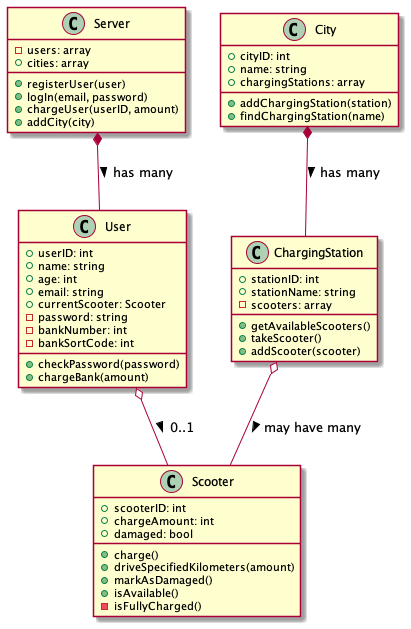

The diagram above was rendered by PlantUML. Its source (embedded in the PNG):
@startuml
class Server {
    - users: array
    + cities: array
    + registerUser(user)
    + logIn(email, password)
    + chargeUser(userID, amount)
    + addCity(city)
}

class User {
    + userID: int
    + name: string
    + age: int
    + email: string
    + currentScooter: Scooter
    - password: string
    - bankNumber: int
    - bankSortCode: int
    + checkPassword(password)
    + chargeBank(amount)
}

class Scooter {
    + scooterID: int
    + chargeAmount: int
    + damaged: bool
    + charge()
    + driveSpecifiedKilometers(amount)
    + markAsDamaged()
    + isAvailable()
    - isFullyCharged()
}

class ChargingStation {
    + stationID: int
    + stationName: string
    - scooters: array
    + getAvailableScooters()
    + takeScooter()
    + addScooter(scooter)
}

class City {
    + cityID: int
    + name: string
    + chargingStations: array
    + addChargingStation(station)
    + findChargingStation(name)
}

Server *-- User : has many >
City *-- ChargingStation : has many >
ChargingStation o-- Scooter : may have many >
User o-- Scooter : 0..1 >

@enduml